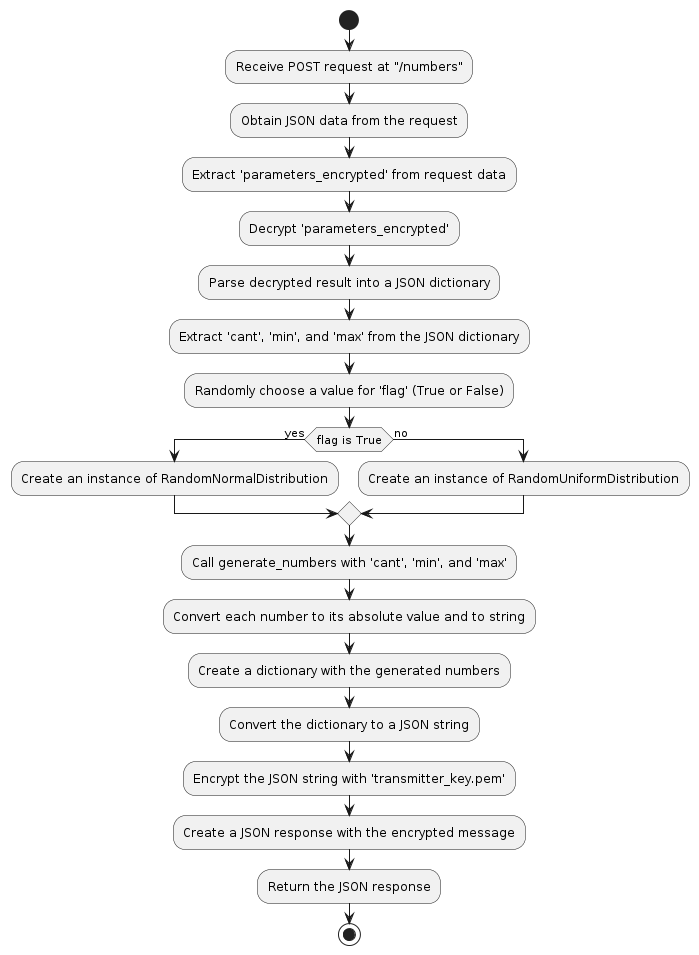

The diagram above was rendered by PlantUML. Its source (embedded in the PNG):
@startuml
start

:Receive POST request at "/numbers";
:Obtain JSON data from the request;
:Extract 'parameters_encrypted' from request data;

:Decrypt 'parameters_encrypted';
:Parse decrypted result into a JSON dictionary;

:Extract 'cant', 'min', and 'max' from the JSON dictionary;

:Randomly choose a value for 'flag' (True or False);

if (flag is True) then (yes)
    :Create an instance of RandomNormalDistribution;
else (no)
    :Create an instance of RandomUniformDistribution;
endif

:Call generate_numbers with 'cant', 'min', and 'max';
:Convert each number to its absolute value and to string;

:Create a dictionary with the generated numbers;

:Convert the dictionary to a JSON string;
:Encrypt the JSON string with 'transmitter_key.pem';

:Create a JSON response with the encrypted message;
:Return the JSON response;

stop
@enduml